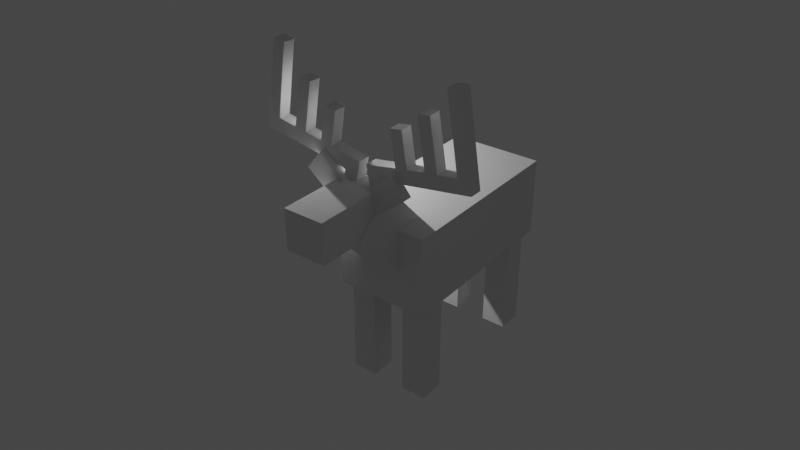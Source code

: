# Source: mobs_deer.blend  (saved by Blender 2.81.16; exported with 4.5.12 LTS)
import bpy
from mathutils import Matrix  # noqa: F401  (used for matrix-valued properties, if any)

bpy.ops.wm.read_factory_settings(use_empty=True)
scene = bpy.context.scene
scene.name = 'Scene'

# ---- collections
col_collection = bpy.data.collections.new('Collection'); scene.collection.children.link(col_collection)

# ---- world
world_world = bpy.data.worlds.new('World'); scene.world = world_world
world_world.use_nodes = True; world_world.node_tree.nodes.clear()
_N = world_world.node_tree.nodes; _L = world_world.node_tree.links
n0 = _N.new('ShaderNodeOutputWorld'); n0.name = 'World Output'; n0.location = (300, 300)
n1 = _N.new('ShaderNodeBackground'); n1.name = 'Background'; n1.location = (10, 300)
n1.inputs[0].default_value = (0.05088, 0.05088, 0.05088, 1.0)
_L.new(n1.outputs[0], n0.inputs[0])
n0.is_active_output = True
world_world.color = (0.05088, 0.05088, 0.05088)
world_world.use_sun_shadow = False
world_world.sun_shadow_jitter_overblur = 0.0

# ---- cameras
cam_camera_002 = bpy.data.cameras.new('Camera.002')
cam_camera_002.clip_end = 100.0
cam_camera_002.lens = 35.0
cam_camera_002.sensor_width = 32.0
cam_camera_002.sensor_height = 18.0
cam_camera_002.dof.focus_distance = 0.0
cam_camera_001 = bpy.data.cameras.new('Camera.001')
cam_camera_001.clip_end = 100.0
cam_camera_001.lens = 35.0
cam_camera_001.sensor_width = 32.0
cam_camera_001.sensor_height = 18.0
cam_camera_001.dof.focus_distance = 0.0

# ---- lights
light_light = bpy.data.lights.new('Light', 'POINT')
light_light.transmission_factor = 0.0
light_light.energy = 1000.0
light_light.shadow_soft_size = 0.1
light_light.shadow_maximum_resolution = 0.006
light_light.use_absolute_resolution = True

# ---- meshes
me_cube_005 = bpy.data.meshes.new('Cube.005')
me_cube_005.from_pydata([(5.712, 1.214, 0.01469), (5.712, 1.758, 0.01469), (6.255, 1.758, 0.01469), (6.255, 1.214, 0.01469), (5.712, 1.214, 2.274), (5.712, 1.758, 2.274), (6.255, 1.758, 2.274), (6.255, 1.214, 2.274), (4.461, 1.214, 0.01469), (4.461, 1.758, 0.01469), (5.005, 1.758, 0.01469), (5.005, 1.214, 0.01469), (4.461, 1.214, 2.274), (4.461, 1.758, 2.274), (5.005, 1.758, 2.274), (5.005, 1.214, 2.274), (4.461, -1.811, 0.01469), (4.461, -1.268, 0.01469), (5.005, -1.268, 0.01469), (5.005, -1.811, 0.01469), (4.461, -1.811, 2.274), (4.461, -1.268, 2.274), (5.005, -1.268, 2.274), (5.005, -1.811, 2.274), (5.712, -1.811, 0.01469), (5.712, -1.268, 0.01469), (6.255, -1.268, 0.01469), (6.255, -1.811, 0.01469), (5.712, -1.811, 2.274), (5.712, -1.268, 2.274), (6.255, -1.268, 2.274), (6.255, -1.811, 2.274), (5.127, -2.561, 2.54), (5.127, -2.127, 2.416), (5.624, -2.127, 2.416), (5.624, -2.561, 2.54), (5.127, -2.202, 3.794), (5.127, -1.768, 3.67), (5.624, -1.768, 3.67), (5.624, -2.202, 3.794), (4.375, -2.018, 2.219), (4.375, 1.982, 2.219), (6.375, 1.982, 2.219), (6.375, -2.018, 2.219), (4.375, -2.018, 3.924), (4.375, 1.982, 3.924), (6.375, 1.982, 3.924), (6.375, -2.018, 3.924), (4.924, 1.862, 2.879), (4.924, 3.05, 4.164), (5.826, 3.05, 4.164), (5.826, 1.862, 2.879), (4.924, 1.069, 3.613), (4.924, 2.257, 4.898), (5.826, 2.257, 4.898), (5.826, 1.069, 3.613), (5.489, 2.217, 4.855), (5.489, 2.472, 4.855), (5.767, 2.472, 4.901), (5.767, 2.217, 4.901), (5.443, 2.217, 5.074), (5.443, 2.472, 5.074), (5.721, 2.472, 5.119), (5.721, 2.217, 5.119), (5.398, 2.217, 5.354), (5.398, 2.472, 5.354), (5.675, 2.472, 5.399), (5.675, 2.217, 5.399), (6.073, 2.472, 5.189), (6.073, 2.217, 5.189), (6.028, 2.472, 5.468), (6.028, 2.217, 5.468), (6.315, 2.472, 5.228), (6.315, 2.217, 5.228), (6.269, 2.472, 5.507), (6.269, 2.217, 5.507), (5.915, 2.472, 6.159), (5.915, 2.217, 6.159), (6.156, 2.472, 6.199), (6.156, 2.217, 6.199), (6.678, 2.472, 5.287), (6.678, 2.217, 5.287), (6.633, 2.472, 5.566), (6.633, 2.217, 5.566), (6.925, 2.472, 5.327), (6.925, 2.217, 5.327), (6.879, 2.472, 5.607), (6.879, 2.217, 5.607), (6.471, 2.472, 6.554), (6.471, 2.217, 6.554), (6.718, 2.472, 6.595), (6.718, 2.217, 6.595), (7.313, 2.472, 5.391), (7.313, 2.217, 5.391), (7.268, 2.472, 5.67), (7.268, 2.217, 5.67), (7.554, 2.472, 5.43), (7.554, 2.217, 5.43), (7.509, 2.472, 5.709), (7.509, 2.217, 5.709), (7.028, 2.472, 7.14), (7.028, 2.217, 7.14), (7.269, 2.472, 7.18), (7.269, 2.217, 7.18), (5.153, 2.472, 4.855), (5.153, 2.217, 4.855), (4.875, 2.217, 4.901), (4.875, 2.472, 4.901), (5.199, 2.472, 5.074), (5.199, 2.217, 5.074), (4.921, 2.217, 5.119), (4.921, 2.472, 5.119), (5.245, 2.472, 5.354), (5.245, 2.217, 5.354), (4.967, 2.217, 5.399), (4.967, 2.472, 5.399), (4.569, 2.217, 5.189), (4.569, 2.472, 5.189), (4.614, 2.217, 5.468), (4.614, 2.472, 5.468), (4.327, 2.217, 5.228), (4.327, 2.472, 5.228), (4.373, 2.217, 5.507), (4.373, 2.472, 5.507), (4.727, 2.217, 6.159), (4.727, 2.472, 6.159), (4.486, 2.217, 6.199), (4.486, 2.472, 6.199), (3.964, 2.217, 5.287), (3.964, 2.472, 5.287), (4.009, 2.217, 5.566), (4.009, 2.472, 5.566), (3.717, 2.217, 5.327), (3.717, 2.472, 5.327), (3.763, 2.217, 5.607), (3.763, 2.472, 5.607), (4.171, 2.217, 6.554), (4.171, 2.472, 6.554), (3.924, 2.217, 6.595), (3.924, 2.472, 6.595), (3.329, 2.217, 5.391), (3.329, 2.472, 5.391), (3.374, 2.217, 5.67), (3.374, 2.472, 5.67), (3.088, 2.217, 5.43), (3.088, 2.472, 5.43), (3.133, 2.217, 5.709), (3.133, 2.472, 5.709), (3.614, 2.217, 7.14), (3.614, 2.472, 7.14), (3.373, 2.217, 7.18), (3.373, 2.472, 7.18), (4.96, 2.199, 4.144), (4.96, 3.947, 4.144), (5.79, 3.947, 4.144), (5.79, 2.199, 4.144), (4.96, 2.199, 4.961), (4.96, 3.947, 4.961), (5.79, 3.947, 4.961), (5.79, 2.199, 4.961), (5.83, 2.627, 4.467), (5.83, 2.418, 4.467), (5.518, 2.418, 4.855), (5.518, 2.627, 4.855), (6.476, 2.627, 4.986), (6.476, 2.418, 4.986), (6.164, 2.418, 5.374), (6.164, 2.627, 5.374), (5.272, 2.627, 4.846), (5.272, 2.418, 4.846), (4.953, 2.418, 4.464), (4.953, 2.627, 4.464), (4.636, 2.627, 5.377), (4.636, 2.418, 5.377), (4.317, 2.418, 4.995), (4.317, 2.627, 4.995)], [], [(4, 5, 1, 0), (5, 6, 2, 1), (6, 7, 3, 2), (7, 4, 0, 3), (0, 1, 2, 3), (7, 6, 5, 4), (12, 13, 9, 8), (13, 14, 10, 9), (14, 15, 11, 10), (15, 12, 8, 11), (8, 9, 10, 11), (15, 14, 13, 12), (20, 21, 17, 16), (21, 22, 18, 17), (22, 23, 19, 18), (23, 20, 16, 19), (16, 17, 18, 19), (23, 22, 21, 20), (28, 29, 25, 24), (29, 30, 26, 25), (30, 31, 27, 26), (31, 28, 24, 27), (24, 25, 26, 27), (31, 30, 29, 28), (36, 37, 33, 32), (37, 38, 34, 33), (38, 39, 35, 34), (39, 36, 32, 35), (32, 33, 34, 35), (39, 38, 37, 36), (44, 45, 41, 40), (45, 46, 42, 41), (46, 47, 43, 42), (47, 44, 40, 43), (40, 41, 42, 43), (47, 46, 45, 44), (52, 53, 49, 48), (53, 54, 50, 49), (54, 55, 51, 50), (55, 52, 48, 51), (48, 49, 50, 51), (55, 54, 53, 52), (60, 61, 57, 56), (61, 62, 58, 57), (62, 63, 59, 58), (63, 60, 56, 59), (56, 57, 58, 59), (60, 63, 67, 64), (67, 66, 65, 64), (62, 66, 70, 68), (62, 61, 65, 66), (61, 60, 64, 65), (68, 70, 74, 72), (63, 62, 68, 69), (66, 67, 71, 70), (67, 63, 69, 71), (72, 74, 82, 80), (71, 69, 73, 75), (69, 68, 72, 73), (71, 75, 79, 77), (76, 77, 79, 78), (74, 70, 76, 78), (75, 74, 78, 79), (70, 71, 77, 76), (80, 82, 86, 84), (73, 72, 80, 81), (74, 75, 83, 82), (75, 73, 81, 83), (84, 86, 94, 92), (81, 80, 84, 85), (83, 87, 91, 89), (83, 81, 85, 87), (88, 89, 91, 90), (87, 86, 90, 91), (82, 83, 89, 88), (86, 82, 88, 90), (92, 94, 98, 96), (85, 84, 92, 93), (86, 87, 95, 94), (87, 85, 93, 95), (97, 96, 98, 99), (93, 92, 96, 97), (95, 99, 103, 101), (95, 93, 97, 99), (100, 101, 103, 102), (99, 98, 102, 103), (94, 95, 101, 100), (98, 94, 100, 102), (108, 109, 105, 104), (109, 110, 106, 105), (110, 111, 107, 106), (111, 108, 104, 107), (104, 105, 106, 107), (108, 111, 115, 112), (115, 114, 113, 112), (110, 114, 118, 116), (110, 109, 113, 114), (109, 108, 112, 113), (116, 118, 122, 120), (111, 110, 116, 117), (114, 115, 119, 118), (115, 111, 117, 119), (120, 122, 130, 128), (119, 117, 121, 123), (117, 116, 120, 121), (119, 123, 127, 125), (124, 125, 127, 126), (122, 118, 124, 126), (123, 122, 126, 127), (118, 119, 125, 124), (128, 130, 134, 132), (121, 120, 128, 129), (122, 123, 131, 130), (123, 121, 129, 131), (132, 134, 142, 140), (129, 128, 132, 133), (131, 135, 139, 137), (131, 129, 133, 135), (136, 137, 139, 138), (135, 134, 138, 139), (130, 131, 137, 136), (134, 130, 136, 138), (140, 142, 146, 144), (133, 132, 140, 141), (134, 135, 143, 142), (135, 133, 141, 143), (145, 144, 146, 147), (141, 140, 144, 145), (143, 147, 151, 149), (143, 141, 145, 147), (148, 149, 151, 150), (147, 146, 150, 151), (142, 143, 149, 148), (146, 142, 148, 150), (156, 157, 153, 152), (157, 158, 154, 153), (158, 159, 155, 154), (159, 156, 152, 155), (152, 153, 154, 155), (159, 158, 157, 156), (164, 165, 161, 160), (165, 166, 162, 161), (166, 167, 163, 162), (167, 164, 160, 163), (160, 161, 162, 163), (167, 166, 165, 164), (172, 173, 169, 168), (173, 174, 170, 169), (174, 175, 171, 170), (175, 172, 168, 171), (168, 169, 170, 171), (175, 174, 173, 172)])
_uv = me_cube_005.uv_layers.new(name='UVMap')
_uv.uv.foreach_set('vector', [0.6382, 0.9998, 0.5826, 0.9998, 0.5826, 0.7467, 0.6382, 0.7467, 0.4711, 0.9998, 0.4155, 0.9998, 0.4155, 0.7467, 0.4711, 0.7467, 0.5825, 0.9998, 0.5269, 0.9998, 0.5269, 0.7467, 0.5825, 0.7467, 0.5268, 0.9998, 0.4712, 0.9998, 0.4712, 0.7467, 0.5268, 0.7467, 0.4711, 0.7428, 0.4711, 0.6899, 0.524, 0.6899, 0.524, 0.7428, 0.4675, 0.6898, 0.4675, 0.7428, 0.4144, 0.7428, 0.4144, 0.6898, 0.6382, 0.9998, 0.5826, 0.9998, 0.5826, 0.7467, 0.6382, 0.7467, 0.4711, 0.9998, 0.4155, 0.9998, 0.4155, 0.7467, 0.4711, 0.7467, 0.5825, 0.9998, 0.5269, 0.9998, 0.5269, 0.7467, 0.5825, 0.7467, 0.5268, 0.9998, 0.4712, 0.9998, 0.4712, 0.7467, 0.5268, 0.7467, 0.4711, 0.7428, 0.4711, 0.6899, 0.524, 0.6899, 0.524, 0.7428, 0.4675, 0.6898, 0.4675, 0.7428, 0.4144, 0.7428, 0.4144, 0.6898, 0.6382, 0.9998, 0.5826, 0.9998, 0.5826, 0.7467, 0.6382, 0.7467, 0.4711, 0.9998, 0.4155, 0.9998, 0.4155, 0.7467, 0.4711, 0.7467, 0.5825, 0.9998, 0.5269, 0.9998, 0.5269, 0.7467, 0.5825, 0.7467, 0.5268, 0.9998, 0.4712, 0.9998, 0.4712, 0.7467, 0.5268, 0.7467, 0.4711, 0.7428, 0.4711, 0.6899, 0.524, 0.6899, 0.524, 0.7428, 0.4675, 0.6898, 0.4675, 0.7428, 0.4144, 0.7428, 0.4144, 0.6898, 0.6382, 0.9998, 0.5826, 0.9998, 0.5826, 0.7467, 0.6382, 0.7467, 0.4711, 0.9998, 0.4155, 0.9998, 0.4155, 0.7467, 0.4711, 0.7467, 0.5825, 0.9998, 0.5269, 0.9998, 0.5269, 0.7467, 0.5825, 0.7467, 0.5268, 0.9998, 0.4712, 0.9998, 0.4712, 0.7467, 0.5268, 0.7467, 0.4711, 0.7428, 0.4711, 0.6899, 0.524, 0.6899, 0.524, 0.7428, 0.4675, 0.6898, 0.4675, 0.7428, 0.4144, 0.7428, 0.4144, 0.6898, 0.2829, 0.9714, 0.2581, 0.9714, 0.2581, 0.9152, 0.2829, 0.9152, 0.2564, 0.9707, 0.2291, 0.9707, 0.2291, 0.9159, 0.2564, 0.9159, 0.2829, 0.9711, 0.2581, 0.9711, 0.2581, 0.916, 0.2829, 0.916, 0.2563, 0.9713, 0.229, 0.9713, 0.229, 0.9158, 0.2563, 0.9158, 0.2571, 0.9988, 0.2571, 0.9732, 0.2843, 0.9732, 0.2843, 0.9988, 0.2554, 0.9748, 0.2554, 0.9971, 0.2282, 0.9971, 0.2282, 0.9748, 0.2163, 0.8993, 0.2163, 0.6908, 0.3106, 0.6829, 0.3106, 0.8914, 0.09955, 0.9059, 0.2101, 0.9059, 0.2101, 1.0, 0.09955, 1.0, 0.2146, 0.8992, 0.2146, 0.6899, 0.3107, 0.6899, 0.3107, 0.8992, 0.4139, 1.0, 0.3018, 1.0, 0.3018, 0.9074, 0.4139, 0.9074, 0.3106, 0.8914, 0.3106, 0.6829, 0.421, 0.6883, 0.421, 0.9018, 0.2101, 0.6848, 0.2101, 0.9059, 0.09955, 0.9059, 0.09955, 0.6848, 0.2299, 0.6708, 0.2299, 0.5474, 0.2981, 0.5474, 0.2981, 0.6708, 0.2159, 0.5439, 0.2159, 0.4761, 0.2973, 0.4761, 0.2973, 0.5439, 0.2304, 0.474, 0.2304, 0.3479, 0.2977, 0.3479, 0.2977, 0.474, 0.08416, 0.4757, 0.08428, 0.5435, -4.52e-05, 0.5435, -4.515e-05, 0.4757, 0.4418, 0.5434, 0.3169, 0.5425, 0.3169, 0.4741, 0.4418, 0.4751, 0.08296, 0.4762, 0.2114, 0.4759, 0.2114, 0.5438, 0.08276, 0.5438, 0.3732, 0.6316, 0.3732, 0.6568, 0.3461, 0.6568, 0.3461, 0.6316, 0.5704, 0.4049, 0.5714, 0.4429, 0.6, 0.4429, 0.6, 0.4, 0.4945, 0.6568, 0.4945, 0.6316, 0.5217, 0.6316, 0.5217, 0.6568, 0.5714, 0.4429, 0.5698, 0.4043, 0.5956, 0.4046, 0.5956, 0.4387, 0.5559, 0.6316, 0.5559, 0.6568, 0.5217, 0.6568, 0.5217, 0.6316, 0.5698, 0.4043, 0.5714, 0.4429, 0.5429, 0.4429, 0.5429, 0.4, 0.4417, 0.6316, 0.4417, 0.6568, 0.4076, 0.6568, 0.4076, 0.6316, 0.5714, 0.4429, 0.5439, 0.4391, 0.5444, 0.4886, 0.5705, 0.4886, 0.5714, 0.4429, 0.5704, 0.4049, 0.5439, 0.4049, 0.5439, 0.4391, 0.3732, 0.6568, 0.3732, 0.6316, 0.4076, 0.6316, 0.4076, 0.6568, 0.5705, 0.4886, 0.5444, 0.4886, 0.5444, 0.5141, 0.5705, 0.5141, 0.4945, 0.6316, 0.4945, 0.6568, 0.4508, 0.6568, 0.4508, 0.6316, 0.4417, 0.6568, 0.4417, 0.6316, 0.4854, 0.6316, 0.4854, 0.6568, 0.5433, 0.4385, 0.5714, 0.4429, 0.5699, 0.488, 0.5438, 0.488, 0.5705, 0.5141, 0.5444, 0.5141, 0.5444, 0.5603, 0.5705, 0.5603, 0.5438, 0.488, 0.5699, 0.488, 0.5699, 0.5135, 0.5438, 0.5135, 0.4508, 0.6316, 0.4508, 0.6568, 0.4211, 0.6568, 0.4211, 0.6316, 0.5438, 0.488, 0.5438, 0.5135, 0.4745, 0.5135, 0.4745, 0.488, 0.4014, 0.6568, 0.4014, 0.6316, 0.4311, 0.6316, 0.4311, 0.6568, 0.5444, 0.5141, 0.5444, 0.4886, 0.4751, 0.4886, 0.4751, 0.5141, 0.5163, 0.6316, 0.5163, 0.6568, 0.4311, 0.6568, 0.4311, 0.6316, 0.4854, 0.6568, 0.4854, 0.6316, 0.5687, 0.6316, 0.5687, 0.6568, 0.5705, 0.5603, 0.5444, 0.5603, 0.5439, 0.5842, 0.57, 0.5842, 0.4211, 0.6316, 0.4211, 0.6568, 0.3763, 0.6568, 0.3763, 0.6316, 0.3471, 0.6568, 0.3471, 0.6316, 0.3919, 0.6316, 0.3919, 0.6568, 0.5438, 0.5135, 0.5699, 0.5135, 0.5699, 0.5597, 0.5438, 0.5597, 0.57, 0.5842, 0.5439, 0.5842, 0.5428, 0.6355, 0.5702, 0.6355, 0.3763, 0.6316, 0.3763, 0.6568, 0.3459, 0.6568, 0.3459, 0.6316, 0.5438, 0.5597, 0.5433, 0.5836, 0.4399, 0.5836, 0.4404, 0.5597, 0.5438, 0.5597, 0.5699, 0.5597, 0.5694, 0.5836, 0.5433, 0.5836, 0.5135, 0.6568, 0.5135, 0.6316, 0.5439, 0.6316, 0.5439, 0.6568, 0.4965, 0.6316, 0.4965, 0.6568, 0.3748, 0.6568, 0.3748, 0.6316, 0.3919, 0.6568, 0.3919, 0.6316, 0.5135, 0.6316, 0.5135, 0.6568, 0.5439, 0.5842, 0.5444, 0.5603, 0.441, 0.5603, 0.4405, 0.5842, 0.5683, 0.6317, 0.5357, 0.6317, 0.5357, 0.6558, 0.5683, 0.6558, 0.515, 0.6316, 0.515, 0.6568, 0.4672, 0.6568, 0.4672, 0.6316, 0.4965, 0.6568, 0.4965, 0.6316, 0.5444, 0.6316, 0.5444, 0.6568, 0.5433, 0.5836, 0.5694, 0.5836, 0.5696, 0.6349, 0.5422, 0.6349, 0.4375, 0.6316, 0.4375, 0.6568, 0.403, 0.6568, 0.403, 0.6316, 0.4672, 0.6316, 0.4672, 0.6568, 0.4375, 0.6568, 0.4375, 0.6316, 0.535, 0.6312, 0.535, 0.6553, 0.3539, 0.6553, 0.3539, 0.6312, 0.535, 0.6312, 0.5676, 0.6312, 0.5676, 0.6553, 0.535, 0.6553, 0.3613, 0.6568, 0.3613, 0.6316, 0.391, 0.6316, 0.391, 0.6568, 0.5704, 0.6316, 0.5704, 0.6568, 0.391, 0.6568, 0.391, 0.6316, 0.3492, 0.6568, 0.3492, 0.6316, 0.5304, 0.6316, 0.5304, 0.6568, 0.5357, 0.6558, 0.5357, 0.6317, 0.3546, 0.6317, 0.3546, 0.6558, 0.3732, 0.6316, 0.3732, 0.6568, 0.3461, 0.6568, 0.3461, 0.6316, 0.5704, 0.4049, 0.5714, 0.4429, 0.5962, 0.4393, 0.5962, 0.4051, 0.4945, 0.6568, 0.4945, 0.6316, 0.5217, 0.6316, 0.5217, 0.6568, 0.5714, 0.4429, 0.5698, 0.4043, 0.5956, 0.4046, 0.5956, 0.4387, 0.5559, 0.6316, 0.5559, 0.6568, 0.5217, 0.6568, 0.5217, 0.6316, 0.5698, 0.4043, 0.5714, 0.4429, 0.5433, 0.4385, 0.5433, 0.4043, 0.4417, 0.6316, 0.4417, 0.6568, 0.4076, 0.6568, 0.4076, 0.6316, 0.5714, 0.4429, 0.5439, 0.4391, 0.5444, 0.4886, 0.5705, 0.4886, 0.5714, 0.4429, 0.5704, 0.4049, 0.5439, 0.4049, 0.5439, 0.4391, 0.3732, 0.6568, 0.3732, 0.6316, 0.4076, 0.6316, 0.4076, 0.6568, 0.5705, 0.4886, 0.5444, 0.4886, 0.5444, 0.5141, 0.5705, 0.5141, 0.4945, 0.6316, 0.4945, 0.6568, 0.4508, 0.6568, 0.4508, 0.6316, 0.4417, 0.6568, 0.4417, 0.6316, 0.4854, 0.6316, 0.4854, 0.6568, 0.5433, 0.4385, 0.5714, 0.4429, 0.5699, 0.488, 0.5438, 0.488, 0.5705, 0.5141, 0.5444, 0.5141, 0.5444, 0.5603, 0.5705, 0.5603, 0.5438, 0.488, 0.5699, 0.488, 0.5699, 0.5135, 0.5438, 0.5135, 0.4508, 0.6316, 0.4508, 0.6568, 0.4211, 0.6568, 0.4211, 0.6316, 0.5438, 0.488, 0.5438, 0.5135, 0.4745, 0.5135, 0.4745, 0.488, 0.4014, 0.6568, 0.4014, 0.6316, 0.4311, 0.6316, 0.4311, 0.6568, 0.5444, 0.5141, 0.5444, 0.4886, 0.4751, 0.4886, 0.4751, 0.5141, 0.5163, 0.6316, 0.5163, 0.6568, 0.4311, 0.6568, 0.4311, 0.6316, 0.4854, 0.6568, 0.4854, 0.6316, 0.5687, 0.6316, 0.5687, 0.6568, 0.5705, 0.5603, 0.5444, 0.5603, 0.5439, 0.5842, 0.57, 0.5842, 0.4211, 0.6316, 0.4211, 0.6568, 0.3763, 0.6568, 0.3763, 0.6316, 0.3471, 0.6568, 0.3471, 0.6316, 0.3919, 0.6316, 0.3919, 0.6568, 0.5438, 0.5135, 0.5699, 0.5135, 0.5699, 0.5597, 0.5438, 0.5597, 0.57, 0.5842, 0.5439, 0.5842, 0.5428, 0.6355, 0.5702, 0.6355, 0.3763, 0.6316, 0.3763, 0.6568, 0.3459, 0.6568, 0.3459, 0.6316, 0.5438, 0.5597, 0.5433, 0.5836, 0.4399, 0.5836, 0.4404, 0.5597, 0.5438, 0.5597, 0.5699, 0.5597, 0.5694, 0.5836, 0.5433, 0.5836, 0.5135, 0.6568, 0.5135, 0.6316, 0.5439, 0.6316, 0.5439, 0.6568, 0.4965, 0.6316, 0.4965, 0.6568, 0.3748, 0.6568, 0.3748, 0.6316, 0.3919, 0.6568, 0.3919, 0.6316, 0.5135, 0.6316, 0.5135, 0.6568, 0.5439, 0.5842, 0.5444, 0.5603, 0.441, 0.5603, 0.4405, 0.5842, 0.5683, 0.6317, 0.5357, 0.6317, 0.5357, 0.6558, 0.5683, 0.6558, 0.515, 0.6316, 0.515, 0.6568, 0.4672, 0.6568, 0.4672, 0.6316, 0.4965, 0.6568, 0.4965, 0.6316, 0.5444, 0.6316, 0.5444, 0.6568, 0.5433, 0.5836, 0.5694, 0.5836, 0.5696, 0.6349, 0.5422, 0.6349, 0.4375, 0.6316, 0.4375, 0.6568, 0.403, 0.6568, 0.403, 0.6316, 0.4672, 0.6316, 0.4672, 0.6568, 0.4375, 0.6568, 0.4375, 0.6316, 0.535, 0.6312, 0.535, 0.6553, 0.3539, 0.6553, 0.3539, 0.6312, 0.535, 0.6312, 0.5676, 0.6312, 0.5676, 0.6553, 0.535, 0.6553, 0.3613, 0.6568, 0.3613, 0.6316, 0.391, 0.6316, 0.391, 0.6568, 0.5704, 0.6316, 0.5704, 0.6568, 0.391, 0.6568, 0.391, 0.6316, 0.3492, 0.6568, 0.3492, 0.6316, 0.5304, 0.6316, 0.5304, 0.6568, 0.5357, 0.6558, 0.5357, 0.6317, 0.3546, 0.6317, 0.3546, 0.6558, 0.6739, 0.5605, 0.6739, 0.727, 0.5879, 0.727, 0.5879, 0.5605, 0.6739, 0.727, 0.7696, 0.727, 0.7696, 0.8163, 0.6739, 0.8163, 0.7696, 0.727, 0.7696, 0.5605, 0.8551, 0.5605, 0.8551, 0.727, 0.7696, 0.5605, 0.6739, 0.5605, 0.6739, 0.4889, 0.7696, 0.4889, 0.6739, 0.9907, 0.6739, 0.8163, 0.7696, 0.8163, 0.7696, 0.9907, 0.7696, 0.5605, 0.7696, 0.727, 0.6739, 0.727, 0.6739, 0.5605, 0.08356, 0.644, 0.08356, 0.6565, 0.0007976, 0.6565, 0.0007976, 0.644, 0.08356, 0.5583, 0.08356, 0.5989, 0.0007976, 0.5989, 0.0007976, 0.5583, 0.113, 0.6271, 0.08362, 0.6271, 0.08362, 0.5583, 0.113, 0.5583, 0.08356, 0.5989, 0.08356, 0.644, 0.0007976, 0.644, 0.0007976, 0.5989, 0.113, 0.5583, 0.1267, 0.5583, 0.1267, 0.5989, 0.113, 0.5989, 0.08362, 0.6565, 0.08362, 0.644, 0.125, 0.644, 0.125, 0.6565, 0.0007976, 0.6565, 0.0007976, 0.644, 0.08356, 0.644, 0.08356, 0.6565, 0.0007976, 0.5989, 0.0007976, 0.5583, 0.08356, 0.5583, 0.08356, 0.5989, 0.113, 0.6271, 0.08362, 0.6271, 0.08362, 0.5583, 0.113, 0.5583, 0.0007976, 0.644, 0.0007976, 0.5989, 0.08356, 0.5989, 0.08356, 0.644, 0.08362, 0.6565, 0.08362, 0.644, 0.125, 0.644, 0.125, 0.6565, 0.1267, 0.5989, 0.113, 0.5989, 0.113, 0.5583, 0.1267, 0.5583])
me_cube_005.use_remesh_preserve_volume = False
me_cube_005.use_remesh_preserve_attributes = False
me_cube_005.use_mirror_vertex_groups = False
me_cube_005.update()
arm_armature = bpy.data.armatures.new('Armature')  # bones are not reproduced

# ---- objects
ob_light = bpy.data.objects.new('Light', light_light)
ob_armature = bpy.data.objects.new('Armature', arm_armature)
ob_camera = bpy.data.objects.new('Camera', cam_camera_002)
ob_camera_001 = bpy.data.objects.new('Camera.001', cam_camera_001)
ob_deer = bpy.data.objects.new('Deer', me_cube_005)

# ---- transforms, parenting, visibility, modifiers, constraints
ob_light.location = (4.076, 1.005, 5.904)
ob_light.rotation_euler = (0.6503, 0.05522, 1.866)
ob_light.lock_rotations_4d = False
ob_light.empty_display_type = 'ARROWS'
ob_light.color = (0.0, 0.0, 0.0, 0.0)
ob_light.lineart.crease_threshold = 0.0
ob_armature.location = (-5.375, 0.01822, 0.2079)
ob_armature.show_in_front = True
ob_armature.lineart.crease_threshold = 0.0
ob_camera.location = (-8.792, 12.76, 12.25)
ob_camera.rotation_euler = (1.039, -1.583e-07, -2.484)
ob_camera.lineart.crease_threshold = 0.0
ob_camera_001.location = (-13.03, -10.14, 13.7)
ob_camera_001.rotation_euler = (1.039, -1.583e-07, -0.9047)
ob_camera_001.lineart.crease_threshold = 0.0
ob_deer.parent = ob_armature
ob_deer.matrix_parent_inverse = Matrix(((1.0, 0.0, 0.0, 5.375), (0.0, 1.0, 0.0, -0.01822), (0.0, 0.0, 1.0, -0.2079), (0.0, 0.0, 0.0, 1.0)))
ob_deer.location = (-5.375, 0.01821, 0.2079)
ob_deer.lineart.crease_threshold = 0.0
_vg = ob_deer.vertex_groups.new(name='Body')
for _i, _w in zip([40, 41, 42, 43, 44, 45, 46, 47, 48, 50, 51, 55], [1.0, 1.0, 1.0, 1.0, 1.0, 1.0, 1.0, 1.0, 0.1146, 0.03487, 0.7426, 0.0872]): _vg.add([_i], _w, 'REPLACE')
_vg = ob_deer.vertex_groups.new(name='Bone.001')
for _i, _w in zip([24, 25, 26, 27, 28, 29, 30, 31, 40, 43, 44, 47], [1.0, 1.0, 1.0, 1.0, 1.0, 1.0, 1.0, 1.0, 4.413e-07, 1.505e-20, 0.0, 0.003267]): _vg.add([_i], _w, 'REPLACE')
_vg = ob_deer.vertex_groups.new(name='Bone.002')
for _i, _w in zip([0, 1, 2, 3, 4, 5, 6, 7, 41, 42, 43, 45, 46, 47], [1.0, 1.0, 1.0, 1.0, 1.0, 1.0, 1.0, 1.0, 1.503e-06, 2.235e-10, 0.0, 0.0, 0.00951, 0.0]): _vg.add([_i], _w, 'REPLACE')
_vg = ob_deer.vertex_groups.new(name='Bone.003')
for _i, _w in zip([16, 17, 18, 19, 20, 21, 22, 23, 40, 41, 42, 43, 44, 46, 47], [1.0, 1.0, 1.0, 1.0, 1.0, 1.0, 1.0, 1.0, 6.481e-15, 0.0, 0.0, 0.007127, 7.417e-21, 0.0, 0.0]): _vg.add([_i], _w, 'REPLACE')
_vg = ob_deer.vertex_groups.new(name='Bone.004')
for _i, _w in zip([8, 9, 10, 11, 12, 13, 14, 15, 41, 42, 43, 44, 45, 46, 47], [1.0, 1.0, 1.0, 1.0, 1.0, 1.0, 1.0, 1.0, 3.21e-07, 0.002453, 0.0, 0.0, 2.499e-18, 0.0, 0.0]): _vg.add([_i], _w, 'REPLACE')
_vg = ob_deer.vertex_groups.new(name='Bone.005')
for _i, _w in zip([32, 33, 34, 35, 36, 37, 38, 39, 40, 41, 42, 43, 44, 45, 46, 47], [1.0, 1.0, 1.0, 1.0, 1.0, 1.0, 1.0, 1.0, 0.0003988, 0.0, 0.0, 1.056e-13, 1.627e-05, 0.01048, 0.0, 2.539e-15]): _vg.add([_i], _w, 'REPLACE')
_vg = ob_deer.vertex_groups.new(name='Bone.006')
for _i, _w in zip([42, 44, 45, 46, 47, 48, 49, 50, 51, 52, 53, 54, 55, 152, 153, 154, 155, 156, 157, 158, 159], [2.369e-14, 0.0, 4.216e-11, 8.565e-12, 4.351e-07, 0.9985, 1.0, 1.0, 0.9999, 1.0, 1.0, 1.0, 1.0, 2.195e-12, 1.811e-14, 1.895e-19, 2.17e-11, 8.304e-07, 0.0, 0.0, 4.379e-13]): _vg.add([_i], _w, 'REPLACE')
_vg = ob_deer.vertex_groups.new(name='Bone.007')
for _i, _w in zip([48, 49, 50, 51, 52, 53, 54, 55, 56, 57, 58, 59, 60, 61, 62, 63, 64, 65, 66, 67, 68, 69, 70, 71, 72, 73, 74, 75, 76, 77, 78, 79, 80, 81, 82, 83, 84, 85, 86, 87, 88, 89, 90, 91, 92, 93, 94, 95, 96, 97, 98, 99, 100, 101, 102, 103, 104, 105, 106, 107, 108, 109, 110, 111, 112, 113, 114, 115, 116, 117, 118, 119, 120, 121, 122, 123, 124, 125, 126, 127, 128, 129, 130, 131, 132, 133, 134, 135, 136, 137, 138, 139, 140, 141, 142, 143, 144, 145, 146, 147, 148, 149, 150, 151, 152, 153, 154, 155, 156, 157, 158, 159, 160, 161, 162, 163, 164, 165, 166, 167, 168, 169, 170, 171, 172, 173, 174, 175], [0.0, 1.9e-26, 7.355e-41, 0.0, 0.0002646, 6.851e-29, 2.594e-15, 1.819e-25, 0.9977, 0.9975, 0.9974, 0.9975, 0.9975, 0.9974, 0.9967, 0.9968, 0.9972, 0.9972, 0.9965, 0.9965, 0.9939, 0.9939, 0.9937, 0.9936, 0.992, 0.992, 0.9925, 0.9923, 0.9939, 0.9938, 0.9938, 0.9937, 0.9882, 0.9882, 0.9878, 0.9878, 0.9856, 0.9858, 0.9861, 0.9864, 0.9885, 0.9884, 0.9885, 0.9884, 0.9802, 0.9809, 0.9765, 0.979, 0.9797, 0.9802, 0.9783, 0.9792, 0.981, 0.9809, 0.9811, 0.9809, 0.9977, 0.9975, 0.9974, 0.9975, 0.9975, 0.9974, 0.9967, 0.9968, 0.9972, 0.9972, 0.9965, 0.9965, 0.9939, 0.9939, 0.9937, 0.9936, 0.992, 0.992, 0.9925, 0.9923, 0.9939, 0.9938, 0.9938, 0.9937, 0.9882, 0.9882, 0.9878, 0.9878, 0.9856, 0.9858, 0.9861, 0.9864, 0.9885, 0.9884, 0.9885, 0.9884, 0.9802, 0.9809, 0.9765, 0.979, 0.9797, 0.9802, 0.9783, 0.9792, 0.981, 0.9809, 0.9811, 0.9809, 1.0, 1.0, 1.0, 0.9998, 1.0, 1.0, 1.0, 1.0, 1.0, 1.0, 1.0, 1.0, 1.0, 1.0, 1.0, 1.0, 1.0, 1.0, 1.0, 1.0, 1.0, 1.0, 1.0, 1.0]): _vg.add([_i], _w, 'REPLACE')
_m = ob_deer.modifiers.new('Armature', 'ARMATURE')
_m.object = ob_armature

# ---- collection membership
col_collection.objects.link(ob_light)
col_collection.objects.link(ob_armature)
col_collection.objects.link(ob_camera)
col_collection.objects.link(ob_camera_001)
col_collection.objects.link(ob_deer)

# ---- scene / render settings (as saved in the file)
scene.camera = ob_camera
scene.frame_start = 0; scene.frame_end = 101; scene.frame_set(1)
scene.render.engine = 'BLENDER_EEVEE_NEXT'
scene.cycles.use_denoising = False
scene.cycles.samples = 128
scene.cycles.sampling_pattern = 'TABULATED_SOBOL'
scene.cycles.use_adaptive_sampling = False
scene.cycles.use_light_tree = False
scene.view_settings.view_transform = 'Filmic'
bpy.context.view_layer.update()
